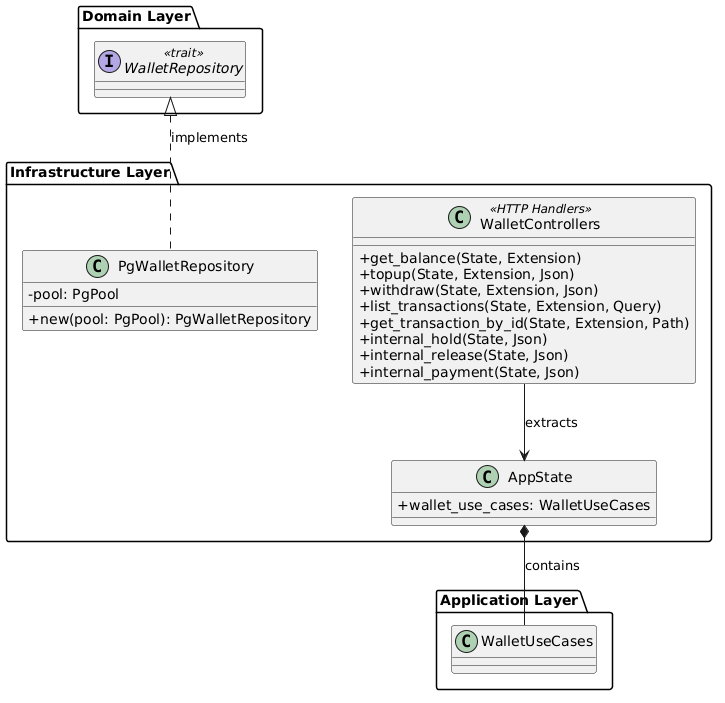

The diagram above was rendered by PlantUML. Its source (embedded in the PNG):
@startuml
skinparam classAttributeIconSize 0

package "Infrastructure Layer" {
    class PgWalletRepository {
        - pool: PgPool
        + new(pool: PgPool): PgWalletRepository
    }

    class WalletControllers <<HTTP Handlers>> {
        + get_balance(State, Extension)
        + topup(State, Extension, Json)
        + withdraw(State, Extension, Json)
        + list_transactions(State, Extension, Query)
        + get_transaction_by_id(State, Extension, Path)
        + internal_hold(State, Json)
        + internal_release(State, Json)
        + internal_payment(State, Json)
    }
    
    class AppState {
        + wallet_use_cases: WalletUseCases
    }
}

package "Domain Layer" {
    interface WalletRepository <<trait>>
}

package "Application Layer" {
    class WalletUseCases
}

PgWalletRepository .up.|> WalletRepository : implements
WalletControllers --> AppState : extracts
AppState *-- WalletUseCases : contains
@enduml